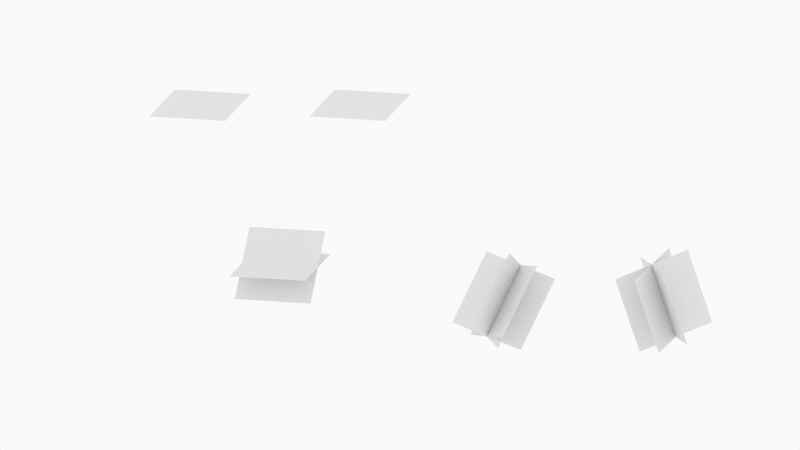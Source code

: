 # Source: LineRotationPractice.blend  (saved by Blender 2.93.20; exported with 4.5.12 LTS)
import bpy
from mathutils import Matrix  # noqa: F401  (used for matrix-valued properties, if any)

bpy.ops.wm.read_factory_settings(use_empty=True)
scene = bpy.context.scene
scene.name = 'Scene'

# ---- collections
col_collection = bpy.data.collections.new('Collection'); scene.collection.children.link(col_collection)
col_camera = bpy.data.collections.new('Camera'); scene.collection.children.link(col_camera)

# ---- materials (node trees are filled in below, after node groups)
mat_solid_stroke = bpy.data.materials.new('Solid Stroke')
mat_solid_stroke.use_transparent_shadow = False
mat_squares_stroke = bpy.data.materials.new('Squares Stroke')
mat_squares_stroke.use_transparent_shadow = False
mat_solid_fill = bpy.data.materials.new('Solid Fill')
mat_solid_fill.use_transparent_shadow = False
mat_dots_stroke = bpy.data.materials.new('Dots Stroke')
mat_dots_stroke.use_transparent_shadow = False

# ---- material node trees
mat_dots_stroke.use_nodes = True; mat_dots_stroke.node_tree.nodes.clear()
_N = mat_dots_stroke.node_tree.nodes; _L = mat_dots_stroke.node_tree.links
n0 = _N.new('ShaderNodeOutputMaterial'); n0.name = 'Material Output'; n0.location = (300, 300)
n1 = _N.new('ShaderNodeBsdfPrincipled'); n1.name = 'Principled BSDF'; n1.location = (10, 300)
n1.distribution = 'GGX'
n1.subsurface_method = 'BURLEY'
n1.inputs[2].default_value = 0.4
n1.inputs[3].default_value = 1.45
n1.inputs[27].default_value = (0.0, 0.0, 0.0, 1.0)
n1.inputs[28].default_value = 1.0
_L.new(n1.outputs[0], n0.inputs[0])
n0.is_active_output = True

# ---- world
world_world = bpy.data.worlds.new('World'); scene.world = world_world
world_world.use_nodes = True; world_world.node_tree.nodes.clear()
_N = world_world.node_tree.nodes; _L = world_world.node_tree.links
n0 = _N.new('ShaderNodeOutputWorld'); n0.name = 'World Output'; n0.location = (300, 300)
n1 = _N.new('ShaderNodeBackground'); n1.name = 'Background'; n1.location = (10, 300)
n1.inputs[0].default_value = (0.9513, 0.9513, 0.9513, 1.0)
_L.new(n1.outputs[0], n0.inputs[0])
n0.is_active_output = True
world_world.color = (0.9513, 0.9513, 0.9513)
world_world.use_sun_shadow = False
world_world.sun_shadow_jitter_overblur = 0.0

# ---- cameras
cam_camera = bpy.data.cameras.new('Camera')
cam_camera.type = 'ORTHO'
cam_camera.ortho_scale = 10.0
cam_camera.display_size = 2.0

# ---- meshes
me_plane = bpy.data.meshes.new('Plane')
me_plane.from_pydata([(-1.0, -1.0, 0.0), (1.0, -1.0, 0.0), (-1.0, 1.0, 0.0), (1.0, 1.0, 0.0)], [], [(0, 1, 3, 2)])
_uv = me_plane.uv_layers.new(name='UVMap')
_uv.uv.foreach_set('vector', [0.0, 0.0, 1.0, 0.0, 1.0, 1.0, 0.0, 1.0])
_ca = me_plane.color_attributes.new('Col', 'BYTE_COLOR', 'CORNER')
_ca.data.foreach_set('color', [1.0, 1.0, 1.0, 1.0, 1.0, 1.0, 1.0, 1.0, 1.0, 1.0, 1.0, 1.0, 1.0, 1.0, 1.0, 1.0])
me_plane.use_remesh_fix_poles = True
me_plane.use_remesh_preserve_attributes = False
me_plane.update()
me_plane_002 = bpy.data.meshes.new('Plane.002')
me_plane_002.from_pydata([(-1.0, -1.0, 0.0), (1.0, -1.0, 0.0), (-1.0, 1.0, 0.0), (1.0, 1.0, 0.0)], [], [(0, 1, 3, 2)])
_uv = me_plane_002.uv_layers.new(name='UVMap')
_uv.uv.foreach_set('vector', [0.0, 0.0, 1.0, 0.0, 1.0, 1.0, 0.0, 1.0])
_ca = me_plane_002.color_attributes.new('Col', 'BYTE_COLOR', 'CORNER')
_ca.data.foreach_set('color', [1.0, 1.0, 1.0, 1.0, 1.0, 1.0, 1.0, 1.0, 1.0, 1.0, 1.0, 1.0, 1.0, 1.0, 1.0, 1.0])
me_plane_002.use_remesh_fix_poles = True
me_plane_002.use_remesh_preserve_attributes = False
me_plane_002.update()
me_plane_004 = bpy.data.meshes.new('Plane.004')
me_plane_004.from_pydata([(-1.0, -1.0, 0.0), (1.0, -1.0, 0.0), (-1.0, 1.0, 0.0), (1.0, 1.0, 0.0)], [], [(0, 1, 3, 2)])
_uv = me_plane_004.uv_layers.new(name='UVMap')
_uv.uv.foreach_set('vector', [0.0, 0.0, 1.0, 0.0, 1.0, 1.0, 0.0, 1.0])
_ca = me_plane_004.color_attributes.new('Col', 'BYTE_COLOR', 'CORNER')
_ca.data.foreach_set('color', [1.0, 1.0, 1.0, 1.0, 1.0, 1.0, 1.0, 1.0, 1.0, 1.0, 1.0, 1.0, 1.0, 1.0, 1.0, 1.0])
me_plane_004.use_remesh_fix_poles = True
me_plane_004.use_remesh_preserve_attributes = False
me_plane_004.update()
me_plane_005 = bpy.data.meshes.new('Plane.005')
me_plane_005.from_pydata([(-1.0, -1.0, 0.0), (1.0, -1.0, 0.0), (-1.0, 1.0, 0.0), (1.0, 1.0, 0.0)], [], [(0, 1, 3, 2)])
_uv = me_plane_005.uv_layers.new(name='UVMap')
_uv.uv.foreach_set('vector', [0.0, 0.0, 1.0, 0.0, 1.0, 1.0, 0.0, 1.0])
_ca = me_plane_005.color_attributes.new('Col', 'BYTE_COLOR', 'CORNER')
_ca.data.foreach_set('color', [1.0, 1.0, 1.0, 1.0, 1.0, 1.0, 1.0, 1.0, 1.0, 1.0, 1.0, 1.0, 1.0, 1.0, 1.0, 1.0])
me_plane_005.use_remesh_fix_poles = True
me_plane_005.use_remesh_preserve_attributes = False
me_plane_005.update()
me_plane_009 = bpy.data.meshes.new('Plane.009')
me_plane_009.from_pydata([(-1.0, -1.0, 0.0), (1.0, -1.0, 0.0), (-1.0, 1.0, 0.0), (1.0, 1.0, 0.0)], [], [(0, 1, 3, 2)])
_uv = me_plane_009.uv_layers.new(name='UVMap')
_uv.uv.foreach_set('vector', [0.0, 0.0, 1.0, 0.0, 1.0, 1.0, 0.0, 1.0])
me_plane_009.use_remesh_fix_poles = True
me_plane_009.use_remesh_preserve_attributes = False
me_plane_009.update()
me_plane_010 = bpy.data.meshes.new('Plane.010')
me_plane_010.from_pydata([(-1.0, -1.0, 0.0), (1.0, -1.0, 0.0), (-1.0, 1.0, 0.0), (1.0, 1.0, 0.0)], [], [(0, 1, 3, 2)])
_uv = me_plane_010.uv_layers.new(name='UVMap')
_uv.uv.foreach_set('vector', [0.0, 0.0, 1.0, 0.0, 1.0, 1.0, 0.0, 1.0])
me_plane_010.use_remesh_fix_poles = True
me_plane_010.use_remesh_preserve_attributes = False
me_plane_010.update()
me_plane_011 = bpy.data.meshes.new('Plane.011')
me_plane_011.from_pydata([(-1.0, -1.0, 0.0), (1.0, -1.0, 0.0), (-1.0, 1.0, 0.0), (1.0, 1.0, 0.0)], [], [(0, 1, 3, 2)])
_uv = me_plane_011.uv_layers.new(name='UVMap')
_uv.uv.foreach_set('vector', [0.0, 0.0, 1.0, 0.0, 1.0, 1.0, 0.0, 1.0])
me_plane_011.use_remesh_fix_poles = True
me_plane_011.use_remesh_preserve_attributes = False
me_plane_011.update()
me_plane_012 = bpy.data.meshes.new('Plane.012')
me_plane_012.from_pydata([(-1.0, -1.0, 0.0), (1.0, -1.0, 0.0), (-1.0, 1.0, 0.0), (1.0, 1.0, 0.0)], [], [(0, 1, 3, 2)])
_uv = me_plane_012.uv_layers.new(name='UVMap')
_uv.uv.foreach_set('vector', [0.0, 0.0, 1.0, 0.0, 1.0, 1.0, 0.0, 1.0])
me_plane_012.use_remesh_fix_poles = True
me_plane_012.use_remesh_preserve_attributes = False
me_plane_012.update()
me_plane_013 = bpy.data.meshes.new('Plane.013')
me_plane_013.from_pydata([(-1.0, -1.0, 0.0), (1.0, -1.0, 0.0), (-1.0, 1.0, 0.0), (1.0, 1.0, 0.0)], [], [(0, 1, 3, 2)])
_uv = me_plane_013.uv_layers.new(name='UVMap')
_uv.uv.foreach_set('vector', [0.0, 0.0, 1.0, 0.0, 1.0, 1.0, 0.0, 1.0])
me_plane_013.use_remesh_fix_poles = True
me_plane_013.use_remesh_preserve_attributes = False
me_plane_013.update()
me_plane_015 = bpy.data.meshes.new('Plane.015')
me_plane_015.from_pydata([(-1.0, -1.0, 0.0), (1.0, -1.0, 0.0), (-1.0, 1.0, 0.0), (1.0, 1.0, 0.0)], [], [(0, 1, 3, 2)])
_uv = me_plane_015.uv_layers.new(name='UVMap')
_uv.uv.foreach_set('vector', [0.0, 0.0, 1.0, 0.0, 1.0, 1.0, 0.0, 1.0])
me_plane_015.use_remesh_fix_poles = True
me_plane_015.use_remesh_preserve_attributes = False
me_plane_015.update()

# ---- objects
ob_stroke = bpy.data.objects.new('Stroke', None)
ob_plane = bpy.data.objects.new('Plane', me_plane)
ob_plane_001 = bpy.data.objects.new('Plane.001', me_plane_002)
ob_plane_002 = bpy.data.objects.new('Plane.002', me_plane_004)
ob_plane_003 = bpy.data.objects.new('Plane.003', me_plane_005)
ob_plane_006 = bpy.data.objects.new('Plane.006', me_plane_009)
ob_plane_007 = bpy.data.objects.new('Plane.007', me_plane_010)
ob_plane_008 = bpy.data.objects.new('Plane.008', me_plane_011)
ob_plane_009 = bpy.data.objects.new('Plane.009', me_plane_012)
ob_plane_010 = bpy.data.objects.new('Plane.010', me_plane_013)
ob_plane_004 = bpy.data.objects.new('Plane.004', me_plane_015)
ob_camera = bpy.data.objects.new('Camera', cam_camera)

# ---- transforms, parenting, visibility, modifiers, constraints
ob_stroke.location = (0.0, 0.0, 0.0)
ob_stroke.empty_display_size = 0.2
ob_stroke.empty_image_offset = (0.0, 0.0)
ob_stroke.empty_image_side = 'FRONT'
ob_stroke.use_grease_pencil_lights = True
ob_stroke.lineart.crease_threshold = 0.0
ob_plane.location = (-2.5, 1.0, 1.5)
ob_plane.rotation_euler = (0.3439, 0.05668, -0.3235)
ob_plane.scale = (0.5, 0.5, 0.5)
ob_plane_001.location = (-0.5, 1.0, 1.5)
ob_plane_001.rotation_euler = (0.3439, 0.05668, -0.3235)
ob_plane_001.scale = (0.5, 0.5, 0.5)
ob_plane_002.location = (-1.5, 1.0, -0.5)
ob_plane_002.rotation_euler = (0.3439, 0.05668, -0.3235)
ob_plane_002.scale = (0.5, 0.5, 0.5)
ob_plane_003.location = (-1.5, 1.0, -0.5)
ob_plane_003.rotation_euler = (1.129, 0.05668, -0.3235)
ob_plane_003.scale = (0.5, 0.5, 0.5)
ob_plane_006.location = (3.296, 1.0, -0.9433)
ob_plane_006.rotation_euler = (1.061, -1.13, -2.369)
ob_plane_006.scale = (0.5, 0.5, 0.5)
ob_plane_007.location = (3.296, 1.0, -0.9433)
ob_plane_007.rotation_euler = (2.631, -1.13, -2.369)
ob_plane_007.scale = (0.5, 0.5, 0.5)
ob_plane_008.location = (3.296, 1.0, -0.9433)
ob_plane_008.rotation_euler = (1.846, -1.13, -2.369)
ob_plane_008.scale = (0.5, 0.5, 0.5)
ob_plane_009.location = (1.296, 1.0, -0.9433)
ob_plane_009.rotation_euler = (-0.8577, 1.097, -2.79)
ob_plane_009.scale = (0.5, 0.5, 0.5)
ob_plane_010.location = (1.296, 1.0, -0.9433)
ob_plane_010.rotation_euler = (0.7131, 1.097, -2.79)
ob_plane_010.scale = (0.5, 0.5, 0.5)
ob_plane_004.location = (1.296, 1.0, -0.9433)
ob_plane_004.rotation_euler = (-0.07231, 1.097, -2.79)
ob_plane_004.scale = (0.5, 0.5, 0.5)
ob_camera.location = (0.0, -12.0, 0.0)
ob_camera.rotation_euler = (1.571, -0.0, -0.0)
ob_camera.empty_image_side = 'FRONT'
ob_camera.lineart.crease_threshold = 0.0

# ---- collection membership
col_collection.objects.link(ob_stroke)
col_collection.objects.link(ob_plane)
col_collection.objects.link(ob_plane_001)
col_collection.objects.link(ob_plane_002)
col_collection.objects.link(ob_plane_003)
col_collection.objects.link(ob_plane_006)
col_collection.objects.link(ob_plane_007)
col_collection.objects.link(ob_plane_008)
col_collection.objects.link(ob_plane_009)
col_collection.objects.link(ob_plane_010)
col_collection.objects.link(ob_plane_004)
col_camera.objects.link(ob_camera)

# ---- scene / render settings (as saved in the file)
scene.camera = ob_camera
scene.frame_start = 1; scene.frame_end = 250; scene.frame_set(1)
scene.render.engine = 'BLENDER_EEVEE_NEXT'
scene.cycles.use_denoising = False
scene.cycles.samples = 128
scene.cycles.sampling_pattern = 'TABULATED_SOBOL'
scene.cycles.use_adaptive_sampling = False
scene.cycles.use_light_tree = False
scene.view_settings.view_transform = 'Standard'
bpy.context.view_layer.update()
